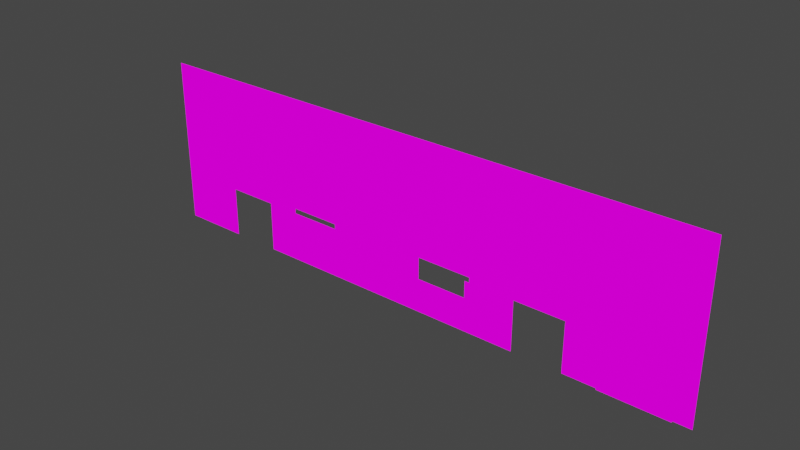 # Source: OfficeLoungTopWall_1.blend  (saved by Blender 2.82.7; exported with 4.5.12 LTS)
import bpy
from mathutils import Matrix  # noqa: F401  (used for matrix-valued properties, if any)

bpy.ops.wm.read_factory_settings(use_empty=True)
scene = bpy.context.scene
scene.name = 'Scene'

# ---- collections
col_collection = bpy.data.collections.new('Collection'); scene.collection.children.link(col_collection)

# ---- images (referenced by path relative to the original .blend; pixels are not part of the script)
import os
ASSET_DIR = os.environ.get("B2B_ASSET_DIR", "")  # directory of the original .blend (textures are referenced by path, not embedded)
HERE = os.path.dirname(os.path.abspath(__file__))  # packed textures are extracted next to this script under _unpacked/

def load_image(name, relpath, width, height, colorspace="sRGB"):
    """Load a texture the original file referenced (path relative to the .blend, or extracted next to this script)."""
    p = next((c for c in (os.path.join(HERE, relpath), os.path.join(ASSET_DIR, relpath)) if relpath and os.path.exists(c)), "")
    if p:
        img = bpy.data.images.load(p, check_existing=True)
        img.name = name
    else:  # same state as the original file: an image datablock whose file is absent (Cycles renders it pink)
        img = bpy.data.images.new(name, width, height)
        img.source = "FILE"
        img.filepath = "//" + (relpath or name)
    img.colorspace_settings.name = colorspace
    return img
img_texforalltransparentwalls_png = load_image('TexForAllTransparentWalls.png', 'TexForAllTransparentWalls.png', 1024, 1024, 'sRGB')

# ---- materials (node trees are filled in below, after node groups)
mat_texforalltransparentwalls = bpy.data.materials.new('TexForAllTransparentWalls')
mat_texforalltransparentwalls.use_transparent_shadow = False

# ---- material node trees
mat_texforalltransparentwalls.use_nodes = True; mat_texforalltransparentwalls.node_tree.nodes.clear()
_N = mat_texforalltransparentwalls.node_tree.nodes; _L = mat_texforalltransparentwalls.node_tree.links
n0 = _N.new('ShaderNodeOutputMaterial'); n0.name = 'Material Output'; n0.location = (400, 0)
n1 = _N.new('ShaderNodeLightPath'); n1.name = 'Light Path'; n1.location = (0, 250)
n2 = _N.new('ShaderNodeBsdfTransparent'); n2.name = 'Transparent BSDF'; n2.location = (-200, -100)
n3 = _N.new('ShaderNodeEmission'); n3.name = 'Emission'; n3.location = (-200, -200)
n4 = _N.new('ShaderNodeMixShader'); n4.name = 'Mix Shader'; n4.location = (200, 0)
n5 = _N.new('ShaderNodeMixShader'); n5.name = 'Mix Shader.001'; n5.location = (0, -100)
n6 = _N.new('ShaderNodeTexImage'); n6.name = 'Image Texture'; n6.location = (-500, 100)
n6.image = img_texforalltransparentwalls_png
n6.interpolation = 'Closest'
_L.new(n6.outputs[0], n3.inputs[0])
_L.new(n6.outputs[1], n5.inputs[0])
_L.new(n2.outputs[0], n5.inputs[1])
_L.new(n2.outputs[0], n4.inputs[1])
_L.new(n3.outputs[0], n5.inputs[2])
_L.new(n5.outputs[0], n4.inputs[2])
_L.new(n1.outputs[0], n4.inputs[0])
_L.new(n4.outputs[0], n0.inputs[0])
n0.is_active_output = True

# ---- world
world_world = bpy.data.worlds.new('World'); scene.world = world_world
world_world.use_nodes = True; world_world.node_tree.nodes.clear()
_N = world_world.node_tree.nodes; _L = world_world.node_tree.links
n0 = _N.new('ShaderNodeOutputWorld'); n0.name = 'World Output'; n0.location = (300, 300)
n1 = _N.new('ShaderNodeBackground'); n1.name = 'Background'; n1.location = (10, 300)
n1.inputs[0].default_value = (0.05088, 0.05088, 0.05088, 1.0)
_L.new(n1.outputs[0], n0.inputs[0])
n0.is_active_output = True
world_world.color = (0.05088, 0.05088, 0.05088)
world_world.use_sun_shadow = False
world_world.sun_shadow_jitter_overblur = 0.0

# ---- meshes
me_cube = bpy.data.meshes.new('Cube')
me_cube.from_pydata([(14.48, 3.054, -0.4892), (26.48, 3.054, 0.01082), (14.48, 3.054, 2.511), (14.98, 2.554, 0.01082), (14.98, 3.054, 1.011), (14.98, 3.054, -0.4892), (10.48, 3.054, 2.511), (11.48, 3.054, -0.4892), (13.48, 3.054, -0.4892), (18.48, 3.054, -0.4892), (23.48, 3.054, 1.511), (19.98, 3.054, -0.4892), (17.98, 3.054, -0.4892), (18.98, 3.054, -0.4892), (17.48, 3.054, 1.011), (24.98, 3.054, -0.4892), (21.98, 3.054, -0.4892), (17.98, 3.054, 1.011), (21.48, 3.054, -0.4892), (21.98, 3.054, 0.5108), (21.98, 3.054, 0.01082), (21.48, 3.054, 1.011), (20.48, 3.054, -0.4892), (21.48, 3.054, 0.01082), (21.48, 3.054, 0.5108), (20.98, 3.054, -0.4892), (21.48, 3.054, 1.511), (19.98, 3.054, 0.01082), (19.48, 3.054, -0.4892), (17.98, 3.054, 0.5108), (18.98, 3.054, 0.01082), (26.48, 3.054, 2.511), (18.98, 3.054, 0.5108), (18.98, 3.054, 1.011), (18.98, 3.054, 1.511), (26.48, 3.054, 2.011), (20.98, 3.054, 1.011), (20.48, 3.054, 1.011), (20.98, 3.054, 0.5108), (20.48, 3.054, 0.5108), (25.98, 3.054, -0.4892), (25.48, 3.054, 1.511), (26.98, 3.054, 0.01082), (26.48, 3.054, 0.5108), (24.48, 3.054, -0.4892), (25.48, 3.054, -0.4892), (23.48, 3.054, 0.01082), (15.98, 3.054, 2.011), (24.48, 3.054, 0.01082), (24.48, 3.054, 0.5108), (25.98, 3.054, 2.011), (24.98, 3.054, 2.011), (16.48, 3.054, 1.011), (23.98, 3.054, 1.511), (23.48, 3.054, -0.4892), (24.48, 3.054, 1.011), (23.98, 3.054, -0.4892), (23.98, 3.054, 0.01082), (23.98, 3.054, 0.5108), (23.98, 3.054, 1.011), (24.48, 3.0, 0.01082), (19.98, 3.054, 0.5108), (19.48, 3.054, 0.5108), (19.98, 3.054, 0.01082), (20.98, 3.054, 0.01082), (18.98, 3.054, 0.5108), (18.98, 3.054, 0.01082), (19.48, 3.054, 0.01082), (24.48, 3.0, -0.4892), (23.98, 3.054, 2.011), (20.48, 3.054, 2.011), (19.98, 3.054, 2.511), (25.98, 3.054, 3.511), (20.48, 3.054, 1.511), (21.48, 3.054, 2.011), (19.48, 3.054, 2.511), (21.98, 3.054, 2.511), (22.98, 3.054, 2.011), (20.98, 3.054, 3.511), (18.98, 3.054, 2.511), (19.48, 3.054, 1.511), (20.98, 3.054, 2.011), (18.48, 3.054, 2.011), (19.98, 3.054, 1.511), (17.98, 3.054, 3.511), (18.98, 3.054, 3.011), (19.98, 3.054, 2.011), (17.98, 3.054, 1.511), (19.48, 3.054, 2.011), (23.48, 3.054, 3.511), (18.48, 3.054, 1.511), (19.48, 3.054, 3.511), (18.98, 3.054, 2.011), (17.48, 3.054, 1.511), (17.48, 3.054, 2.011), (17.98, 3.054, 2.011), (17.98, 3.054, 2.511), (20.48, 3.054, 3.011), (18.48, 3.054, 2.511), (17.98, 3.054, 3.011), (18.48, 3.054, 3.511), (17.48, 3.054, 3.511), (19.98, 3.054, 3.511), (19.48, 3.054, 3.011), (18.48, 3.054, 3.011), (20.48, 3.054, 2.511), (18.98, 3.054, 3.511), (21.48, 3.054, 3.011), (19.98, 3.054, 3.011), (20.98, 3.054, 2.511), (21.48, 3.054, 2.511), (21.98, 3.054, 3.511), (20.98, 3.054, 3.011), (20.48, 3.054, 3.511), (21.98, 3.054, 3.011), (23.98, 3.054, 2.511), (21.48, 3.054, 3.511), (21.98, 3.054, 2.011), (22.48, 3.054, 2.011), (22.98, 3.054, 3.511), (23.48, 3.054, 2.511), (23.48, 3.054, 2.011), (24.48, 3.054, 2.011), (22.48, 3.054, 3.011), (24.48, 3.054, 3.011), (24.48, 3.054, 1.511), (25.48, 3.054, 2.511), (25.48, 3.054, 2.011), (24.98, 3.054, 3.511), (25.98, 3.054, 1.511), (24.98, 3.054, 1.511), (26.48, 3.054, 1.511), (24.48, 3.054, 2.511), (25.98, 3.054, 2.511), (25.98, 3.054, 3.011), (24.48, 3.054, 3.511), (24.98, 3.054, 2.511), (26.48, 3.054, 3.511), (25.48, 3.054, 3.511), (24.98, 3.054, 3.011), (22.48, 3.054, 3.511), (25.48, 3.054, 3.011), (22.98, 3.054, 2.511), (22.48, 3.054, 2.511), (23.48, 3.054, 3.011), (23.98, 3.054, 3.011), (23.98, 3.054, 3.511), (22.98, 3.054, 3.011), (17.48, 3.054, 0.5108), (17.48, 3.054, -0.4892), (17.98, 3.054, 0.01082), (15.48, 3.054, -0.4892), (18.48, 3.054, 0.01082), (18.48, 3.054, 0.5108), (18.48, 3.054, 1.011), (23.48, 3.054, 0.5108), (21.48, 3.054, 0.7608), (23.98, 3.054, 0.7608), (20.98, 3.054, 0.7608), (17.48, 3.054, 0.7608), (18.98, 3.054, 0.7608), (26.48, 3.054, 0.7608), (15.98, 3.054, 1.511), (14.98, 3.054, 2.011), (24.48, 3.054, 0.7608), (23.48, 3.054, 0.7608), (18.48, 3.054, 0.7608), (17.98, 3.054, 0.7608), (21.98, 3.054, 0.7608), (16.98, 3.054, -0.4892), (15.48, 3.054, 2.011), (14.48, 3.054, 2.011), (17.48, 3.054, 0.01082), (16.98, 3.054, 0.5108), (16.98, 3.054, 0.01082), (15.48, 3.054, 1.011), (16.98, 3.054, 1.011), (17.48, 3.054, 2.511), (16.48, 3.054, 3.511), (15.48, 3.054, 3.511), (13.98, 3.054, -0.4892), (17.48, 3.054, 3.011), (15.98, 3.054, 2.511), (15.48, 3.054, 3.011), (13.98, 3.054, 0.01082), (13.48, 3.054, 0.01082), (14.48, 3.054, 0.01082), (13.48, 3.054, 0.5108), (13.98, 3.054, 0.5108), (11.98, 3.054, 1.011), (13.48, 3.054, 1.011), (13.98, 3.054, 1.011), (14.48, 3.054, 1.011), (14.98, 3.054, 0.01082), (16.48, 3.054, -0.4892), (15.98, 3.054, -0.4892), (14.48, 2.554, 0.5108), (16.98, 3.054, 1.511), (13.98, 3.054, 1.511), (11.48, 3.054, 3.011), (13.98, 3.054, 2.511), (13.98, 3.054, 2.011), (10.98, 3.054, 4.511), (13.48, 3.054, 3.011), (13.98, 3.054, 3.011), (14.48, 3.054, 3.011), (15.98, 3.054, 3.011), (12.98, 3.054, 4.011), (13.48, 3.054, 3.511), (14.98, 3.054, 3.011), (12.98, 3.054, 3.511), (16.48, 3.054, 3.011), (12.48, 3.054, 4.011), (15.48, 3.054, 2.511), (16.48, 2.554, 1.011), (15.98, 3.054, 0.01082), (14.48, 3.054, 0.5108), (16.48, 2.554, 0.5108), (15.48, 2.554, 0.01082), (15.98, 2.554, 0.01082), (16.48, 2.554, 0.01082), (14.98, 3.054, 0.5108), (14.48, 2.554, 0.01082), (14.48, 2.554, 1.011), (16.48, 3.054, 0.01082), (11.98, 3.054, -0.4892), (11.48, 3.054, 0.01082), (10.98, 3.054, 2.011), (11.98, 3.054, 0.01082), (10.98, 3.054, 0.01082), (11.48, 3.054, 0.5108), (12.98, 3.054, 2.011), (9.982, 3.054, 2.011), (11.48, 3.054, 1.011), (12.48, 3.054, 2.011), (11.98, 3.054, 3.011), (11.98, 3.054, 2.011), (11.98, 3.054, 0.5108), (13.48, 3.054, 2.011), (13.48, 3.054, 2.511), (10.98, 3.054, 3.011), (11.48, 3.054, 2.011), (11.98, 3.054, 2.511), (12.48, 3.054, 2.511), (12.98, 3.054, 3.011), (12.98, 3.054, 2.511), (9.982, 3.054, 4.011), (10.48, 3.054, -0.4892), (11.48, 3.054, 1.511), (12.48, 3.054, 1.511), (12.98, 3.054, 1.511), (10.98, 3.054, -0.4892), (12.48, 3.054, 3.011), (11.48, 3.054, 4.511), (25.98, 3.054, 4.511), (9.982, 3.054, 4.511), (11.48, 3.054, 3.511), (10.98, 3.054, 0.5108), (10.98, 3.054, 1.011), (10.98, 3.054, 1.511), (10.98, 3.054, 2.511), (15.48, 3.054, 0.01082), (15.48, 3.054, 0.5108), (15.98, 3.054, 0.5108), (16.48, 3.054, 0.5108), (15.98, 3.054, 1.011), (11.48, 3.054, 2.511), (9.982, 3.054, 0.01082), (10.48, 3.054, 0.5108), (9.982, 3.054, 1.511), (9.982, 3.054, 3.011), (10.48, 3.054, 3.011), (16.98, 3.054, 3.511), (16.98, 3.054, 3.011), (14.98, 3.054, 2.511), (16.98, 3.054, 2.511), (16.48, 3.054, 2.011), (16.48, 3.054, 2.511), (16.98, 3.054, 2.011), (16.48, 2.554, 1.511), (24.98, 3.0, 0.7608), (24.98, 3.0, 0.5108), (24.98, 3.0, 0.01082), (25.48, 3.0, 0.5108), (25.48, 3.0, -0.4892), (24.98, 3.0, -0.4892), (25.98, 3.0, 1.511), (26.48, 3.0, 1.511), (26.48, 3.0, 0.01082), (25.98, 3.0, 0.01082), (25.48, 3.0, 0.01082), (25.98, 3.0, -0.4892), (26.48, 3.0, -0.4892), (25.98, 3.0, 0.5108), (26.48, 3.0, 1.011), (24.98, 3.0, 1.511), (25.48, 3.0, 1.511), (26.48, 3.0, 0.5108), (26.48, 3.0, 0.7608), (24.48, 3.0, 1.511), (25.98, 3.0, 1.011), (24.98, 3.0, 1.011), (25.48, 3.0, 1.011), (24.48, 3.0, 0.5108), (25.48, 3.0, 0.7608), (25.98, 3.0, 0.7608), (24.48, 3.0, 1.011), (24.48, 3.0, 0.7608), (24.98, 3.239, 1.511), (24.48, 3.239, 1.511), (26.48, 3.239, 1.511), (25.98, 3.239, 1.511), (23.98, 3.239, 2.011), (23.98, 3.239, 1.511), (25.48, 3.239, 1.511), (25.98, 3.239, 2.011), (25.48, 3.239, 2.011), (24.48, 3.239, 2.011), (24.98, 3.239, 2.011), (26.48, 3.239, 2.011), (19.48, 2.554, 0.01082), (20.98, 2.554, 1.011), (19.98, 2.554, 0.01082), (18.98, 2.554, 0.01082), (20.48, 2.554, 0.01082), (19.48, 3.054, 0.01082), (20.48, 3.054, 0.01082), (20.98, 2.554, 0.5108), (20.98, 3.054, 0.5108), (20.98, 3.054, 0.01083), (20.98, 2.554, 0.01082), (20.98, 3.054, 1.011), (20.98, 3.054, 1.511), (18.98, 2.554, 0.5108), (18.98, 2.554, 1.011), (19.48, 2.554, 1.511), (18.98, 2.554, 1.511), (19.98, 2.554, 1.511), (20.48, 2.554, 1.511), (16.48, 3.054, 1.511), (20.98, 2.554, 1.511), (14.98, 3.054, 1.511), (15.48, 3.054, 1.511), (15.98, 2.554, 1.511), (15.48, 2.554, 1.511), (14.48, 3.054, 1.511), (14.98, 2.554, 1.511), (14.48, 2.554, 1.511), (12.98, 3.054, 1.011), (13.48, 3.054, 1.511), (12.48, 3.054, 1.011), (11.98, 3.054, 1.511), (23.48, 3.054, 1.011), (21.98, 3.054, 1.011), (22.98, 3.054, 1.511), (22.98, 3.054, 1.011), (9.982, 3.054, -0.4892), (10.48, 3.054, 0.01082), (22.48, 3.054, 1.011), (21.98, 3.054, 1.511), (22.48, 3.054, 1.511), (9.982, 3.054, 2.511), (9.982, 3.054, 0.5108), (9.982, 3.054, 1.011), (21.98, 3.054, 4.511), (10.48, 3.054, 1.011), (10.48, 3.054, 1.511), (10.48, 3.054, 2.011), (26.48, 3.054, -0.4892), (26.98, 3.054, -0.4892), (10.48, 3.054, 3.511), (26.48, 3.054, 1.011), (26.98, 3.054, 0.5108), (26.98, 3.054, 1.011), (26.98, 3.054, 2.011), (26.98, 3.054, 1.511), (26.98, 3.054, 2.511), (26.48, 3.054, 3.011), (26.98, 3.054, 3.011), (23.98, 3.054, 4.011), (24.48, 3.054, 3.511), (25.98, 3.054, 3.511), (26.48, 3.054, 4.511), (25.98, 3.054, 4.011), (23.98, 3.054, 3.511), (25.48, 3.054, 3.511), (26.48, 3.054, 3.511), (26.98, 3.054, 3.511), (26.48, 3.054, 4.011), (24.48, 3.054, 4.011), (24.98, 3.054, 3.511), (26.98, 3.054, 4.011), (22.48, 3.054, 3.511), (21.98, 3.054, 3.511), (23.48, 3.054, 3.511), (22.48, 3.054, 4.511), (23.48, 3.054, 4.011), (20.48, 3.054, 3.511), (22.98, 3.054, 3.511), (21.48, 3.054, 4.511), (21.48, 3.054, 4.011), (20.98, 3.054, 4.511), (19.98, 3.054, 3.511), (20.98, 3.054, 4.011), (21.48, 3.054, 3.511), (20.48, 3.054, 4.511), (20.98, 3.054, 3.511), (14.98, 3.054, 4.511), (18.48, 3.054, 3.511), (17.98, 3.054, 3.511), (19.48, 3.054, 3.511), (19.48, 3.054, 4.011), (19.98, 3.054, 4.011), (14.98, 3.054, 4.011), (18.98, 3.054, 3.511), (14.98, 3.054, 3.511), (18.98, 3.054, 4.011), (17.48, 3.054, 3.511), (13.48, 3.054, 4.511), (13.98, 3.054, 3.511), (16.48, 3.054, 4.011), (15.98, 3.054, 3.511), (16.98, 3.054, 4.011), (15.98, 3.054, 4.011), (15.48, 3.054, 4.011), (11.48, 3.054, 4.011), (14.48, 3.054, 3.511), (13.48, 3.054, 4.011), (13.98, 3.054, 4.011), (9.982, 3.054, 3.511), (12.48, 3.054, 3.511), (11.98, 3.054, 3.511), (10.98, 3.054, 3.511), (22.48, 3.054, 4.011), (10.48, 3.054, 4.011), (22.98, 3.054, 4.011), (25.48, 3.054, 4.511), (25.48, 3.054, 4.011), (24.98, 3.054, 4.011), (24.98, 3.054, 4.511), (24.48, 3.054, 4.511), (23.98, 3.054, 4.511), (23.48, 3.054, 4.511), (26.98, 3.054, 4.511), (22.98, 3.054, 4.511), (21.98, 3.054, 4.011), (17.48, 3.054, 4.011), (17.98, 3.054, 4.011), (20.48, 3.054, 4.011), (18.48, 3.054, 4.011), (19.98, 3.054, 4.511), (19.48, 3.054, 4.511), (18.98, 3.054, 4.511), (18.48, 3.054, 4.511), (17.98, 3.054, 4.511), (17.48, 3.054, 4.511), (16.98, 3.054, 4.511), (16.48, 3.054, 4.511), (15.98, 3.054, 4.511), (15.48, 3.054, 4.511), (14.48, 3.054, 4.011), (14.48, 3.054, 4.511), (13.98, 3.054, 4.511), (11.98, 3.054, 4.011), (12.98, 3.054, 4.511), (12.48, 3.054, 4.511), (11.98, 3.054, 4.511), (10.98, 3.054, 4.011), (10.48, 3.054, 4.511)], [], [(16, 18, 23, 20), (20, 23, 24, 19), (168, 156, 21, 353), (353, 21, 26, 359), (18, 25, 329, 23), (23, 329, 328, 24), (156, 158, 331, 21), (21, 331, 332, 26), (25, 22, 326, 329), (22, 11, 27, 326), (11, 28, 325, 27), (28, 13, 30, 325), (13, 9, 152, 30), (30, 152, 153, 32), (160, 166, 154, 33), (33, 154, 90, 34), (127, 50, 315, 316), (129, 41, 314, 311), (371, 161, 298, 294), (15, 44, 68, 285), (40, 45, 284, 291), (55, 125, 299, 306), (161, 43, 297, 298), (44, 56, 57, 48), (44, 48, 60, 68), (368, 40, 291, 292), (43, 1, 288, 297), (48, 57, 58, 49), (48, 49, 303, 60), (130, 41, 296, 295), (125, 130, 295, 299), (164, 157, 59, 55), (129, 131, 287, 286), (41, 129, 286, 296), (49, 164, 307, 303), (55, 59, 53, 125), (56, 54, 46, 57), (57, 46, 155, 58), (157, 165, 352, 59), (59, 352, 10, 53), (38, 39, 37, 36), (64, 326, 39, 38), (326, 63, 61, 39), (63, 67, 62, 61), (67, 66, 65, 62), (359, 26, 74, 117), (26, 332, 81, 74), (117, 74, 110, 76), (74, 81, 109, 110), (332, 73, 70, 81), (73, 83, 86, 70), (81, 70, 105, 109), (70, 86, 71, 105), (83, 80, 88, 86), (80, 34, 92, 88), (86, 88, 75, 71), (88, 92, 79, 75), (34, 90, 82, 92), (90, 87, 95, 82), (92, 82, 98, 79), (82, 95, 96, 98), (87, 93, 94, 95), (95, 94, 177, 96), (98, 96, 99, 104), (96, 177, 181, 99), (104, 99, 84, 100), (99, 181, 101, 84), (75, 79, 85, 103), (79, 98, 104, 85), (103, 85, 106, 91), (85, 104, 100, 106), (105, 71, 108, 97), (71, 75, 103, 108), (97, 108, 102, 113), (108, 103, 91, 102), (110, 109, 112, 107), (109, 105, 97, 112), (107, 112, 78, 116), (112, 97, 113, 78), (143, 76, 114, 123), (76, 110, 107, 114), (123, 114, 111, 140), (114, 107, 116, 111), (354, 360, 118, 77), (360, 359, 117, 118), (77, 118, 143, 142), (118, 117, 76, 143), (53, 10, 121, 69), (10, 354, 77, 121), (69, 121, 120, 115), (121, 77, 142, 120), (51, 122, 132, 136), (122, 69, 115, 132), (50, 127, 126, 133), (127, 51, 136, 126), (35, 50, 133, 31), (31, 133, 134, 377), (133, 126, 141, 134), (377, 134, 72, 137), (134, 141, 138, 72), (126, 136, 139, 141), (136, 132, 124, 139), (141, 139, 128, 138), (139, 124, 135, 128), (132, 115, 145, 124), (115, 120, 144, 145), (124, 145, 146, 135), (145, 144, 89, 146), (120, 142, 147, 144), (142, 143, 123, 147), (144, 147, 119, 89), (147, 123, 140, 119), (9, 12, 150, 152), (12, 149, 172, 150), (152, 150, 29, 153), (150, 172, 148, 29), (166, 167, 17, 154), (167, 159, 14, 17), (154, 17, 87, 90), (17, 14, 93, 87), (29, 148, 159, 167), (153, 29, 167, 166), (58, 155, 165, 157), (49, 58, 157, 164), (131, 371, 294, 287), (164, 55, 306, 307), (1, 368, 292, 288), (45, 15, 285, 284), (32, 153, 166, 160), (24, 328, 158, 156), (19, 24, 156, 168), (149, 169, 174, 172), (169, 194, 224, 174), (172, 174, 173, 148), (174, 224, 264, 173), (148, 173, 176, 14), (173, 264, 52, 176), (0, 180, 184, 186), (180, 8, 185, 184), (186, 184, 188, 216), (184, 185, 187, 188), (216, 188, 191, 192), (188, 187, 190, 191), (151, 5, 193, 261), (5, 0, 186, 193), (194, 195, 215, 224), (195, 151, 261, 215), (14, 176, 197, 93), (176, 52, 339, 197), (93, 197, 278, 94), (197, 339, 276, 278), (192, 191, 198, 345), (191, 190, 349, 198), (345, 198, 201, 171), (198, 349, 238, 201), (171, 201, 200, 2), (201, 238, 239, 200), (2, 200, 204, 205), (200, 239, 203, 204), (205, 204, 419, 426), (204, 203, 208, 419), (213, 274, 209, 183), (274, 2, 205, 209), (183, 209, 415, 179), (209, 205, 426, 415), (277, 182, 206, 211), (182, 213, 183, 206), (211, 206, 421, 178), (206, 183, 179, 421), (224, 215, 219, 220), (215, 261, 218, 219), (261, 193, 3, 218), (193, 186, 222, 3), (224, 220, 217, 264), (264, 217, 214, 52), (222, 186, 216, 196), (196, 216, 192, 223), (215, 261, 262, 263), (224, 215, 263, 264), (225, 7, 226, 228), (7, 251, 229, 226), (228, 226, 230, 237), (226, 229, 257, 230), (237, 230, 233, 189), (230, 257, 258, 233), (189, 233, 248, 351), (233, 258, 259, 248), (238, 231, 245, 239), (231, 234, 243, 245), (234, 236, 242, 243), (239, 245, 244, 203), (245, 243, 252, 244), (243, 242, 235, 252), (236, 241, 266, 242), (242, 266, 199, 235), (349, 250, 231, 238), (250, 249, 234, 231), (249, 351, 236, 234), (351, 248, 241, 236), (248, 259, 227, 241), (203, 244, 210, 208), (244, 252, 430, 210), (252, 235, 431, 430), (235, 199, 256, 431), (199, 240, 432, 256), (251, 247, 357, 229), (229, 357, 268, 257), (257, 268, 365, 258), (258, 365, 366, 259), (259, 366, 367, 227), (227, 367, 6, 260), (260, 6, 271, 240), (240, 271, 370, 432), (261, 193, 221, 262), (193, 186, 216, 221), (221, 216, 192, 4), (262, 221, 4, 175), (263, 262, 175, 265), (264, 263, 265, 52), (241, 227, 260, 266), (266, 260, 240, 199), (94, 278, 275, 177), (278, 276, 277, 275), (177, 275, 273, 181), (275, 277, 211, 273), (181, 273, 272, 101), (273, 211, 178, 272), (345, 347, 223, 192), (279, 339, 52, 214), (182, 277, 276, 47), (292, 291, 289, 288), (288, 289, 293, 297), (298, 305, 300, 294), (294, 300, 286, 287), (291, 284, 290, 289), (284, 285, 282, 290), (285, 68, 60, 282), (289, 290, 283, 293), (290, 282, 281, 283), (282, 60, 303, 281), (305, 304, 302, 300), (304, 280, 301, 302), (280, 307, 306, 301), (300, 302, 296, 286), (302, 301, 295, 296), (301, 306, 299, 295), (281, 303, 307, 280), (283, 281, 280, 304), (293, 283, 304, 305), (297, 293, 305, 298), (50, 35, 319, 315), (130, 125, 309, 308), (51, 127, 316, 318), (213, 182, 47, 170), (2, 274, 163, 171), (274, 213, 170, 163), (170, 47, 162, 342), (163, 170, 342, 341), (171, 163, 341, 345), (47, 276, 339, 162), (309, 313, 312, 317), (308, 309, 317, 318), (311, 314, 316, 315), (314, 308, 318, 316), (310, 311, 315, 319), (35, 131, 310, 319), (41, 130, 308, 314), (69, 122, 317, 312), (131, 129, 311, 310), (125, 53, 313, 309), (122, 51, 318, 317), (53, 69, 312, 313), (322, 324, 326, 27), (320, 322, 27, 325), (323, 320, 325, 30), (324, 330, 329, 326), (327, 328, 329, 330), (321, 331, 328, 327), (340, 332, 331, 321), (32, 333, 323, 30), (33, 334, 333, 32), (34, 336, 334, 33), (34, 80, 335, 336), (80, 83, 337, 335), (83, 73, 338, 337), (73, 332, 340, 338), (162, 339, 279, 343), (342, 162, 343, 344), (341, 342, 344, 346), (345, 341, 346, 347), (190, 348, 250, 349), (348, 350, 249, 250), (350, 189, 351, 249), (352, 355, 354, 10), (355, 358, 360, 354), (358, 353, 359, 360), (247, 356, 267, 357), (357, 267, 362, 268), (268, 362, 363, 365), (365, 363, 269, 366), (366, 269, 232, 367), (367, 232, 361, 6), (6, 361, 270, 271), (271, 270, 429, 370), (369, 368, 1, 42), (42, 1, 43, 372), (372, 43, 371, 373), (373, 371, 131, 375), (375, 131, 35, 374), (374, 35, 31, 376), (376, 31, 377, 378), (378, 377, 137, 387), (386, 381, 383, 388), (381, 385, 437, 383), (385, 390, 438, 437), (387, 386, 388, 391), (390, 380, 389, 438), (380, 384, 379, 389), (384, 394, 396, 379), (394, 398, 435, 396), (398, 392, 433, 435), (392, 393, 445, 433), (393, 404, 400, 445), (404, 406, 403, 400), (406, 397, 448, 403), (397, 402, 412, 448), (402, 410, 411, 412), (410, 414, 416, 411), (414, 408, 449, 416), (408, 409, 447, 449), (409, 417, 446, 447), (417, 272, 422, 446), (272, 178, 420, 422), (178, 421, 423, 420), (421, 179, 424, 423), (179, 415, 413, 424), (415, 426, 460, 413), (426, 419, 428, 460), (419, 208, 427, 428), (208, 210, 207, 427), (210, 430, 212, 207), (430, 431, 463, 212), (431, 256, 425, 463), (256, 432, 467, 425), (432, 370, 434, 467), (370, 429, 246, 434), (388, 383, 254, 382), (383, 437, 436, 254), (437, 438, 439, 436), (438, 389, 440, 439), (389, 379, 441, 440), (379, 396, 442, 441), (396, 435, 444, 442), (391, 388, 382, 443), (435, 433, 395, 444), (433, 445, 364, 395), (445, 400, 399, 364), (400, 403, 401, 399), (403, 448, 405, 401), (448, 412, 450, 405), (412, 411, 451, 450), (411, 416, 452, 451), (416, 449, 453, 452), (449, 447, 454, 453), (447, 446, 455, 454), (446, 422, 456, 455), (422, 420, 457, 456), (420, 423, 458, 457), (423, 424, 459, 458), (424, 413, 407, 459), (413, 460, 461, 407), (460, 428, 462, 461), (428, 427, 418, 462), (427, 207, 464, 418), (207, 212, 465, 464), (212, 463, 466, 465), (463, 425, 253, 466), (425, 467, 202, 253), (467, 434, 468, 202), (434, 246, 255, 468)])
_uv = me_cube.uv_layers.new(name='UVMap')
_uv.uv.foreach_set('vector', [0.7999, 0.3637, 0.7667, 0.3637, 0.7667, 0.409, 0.7999, 0.409, 0.7999, 0.4092, 0.7667, 0.4092, 0.7667, 0.4545, 0.7999, 0.4545, 0.8, 0.6364, 0.7667, 0.6364, 0.7667, 0.6817, 0.8, 0.6817, 0.7999, 0.4546, 0.7667, 0.4546, 0.7667, 0.4999, 0.7999, 0.4999, 0.7666, 0.3637, 0.7334, 0.3637, 0.7334, 0.409, 0.7666, 0.409, 0.7666, 0.4092, 0.7334, 0.4092, 0.7334, 0.4545, 0.7666, 0.4545, 0.7667, 0.4773, 0.7334, 0.4773, 0.7334, 0.4999, 0.7666, 0.4999, 0.7666, 0.8183, 0.7334, 0.8183, 0.7334, 0.8636, 0.7666, 0.8636, 0.3001, 0.09098, 0.3333, 0.09098, 0.3333, 0.1363, 0.3001, 0.1363, 0.6667, 0.4546, 0.6999, 0.4546, 0.6999, 0.4999, 0.6667, 0.4999, 0.3001, 0.09098, 0.3333, 0.09098, 0.3333, 0.1363, 0.3001, 0.1363, 0.3001, 0.09098, 0.3333, 0.09098, 0.3333, 0.1363, 0.3001, 0.1363, 0.8333, 0.5455, 0.8001, 0.5455, 0.8001, 0.5908, 0.8333, 0.5908, 0.8333, 0.591, 0.8001, 0.591, 0.8001, 0.6363, 0.8333, 0.6363, 0.3001, 0.2045, 0.3333, 0.2045, 0.3333, 0.2272, 0.3001, 0.2272, 0.3001, 0.2273, 0.3333, 0.2273, 0.3333, 0.2727, 0.3001, 0.2727, 0.4, 0.7728, 0.3667, 0.7728, 0.3667, 0.8182, 0.4, 0.8182, 0.3667, 0.8636, 0.4, 0.8636, 0.4, 0.8183, 0.3667, 0.8183, 0.3333, 0.409, 0.3333, 0.3864, 0.3333, 0.3864, 0.3333, 0.409, 0.8333, 0.09098, 0.8333, 0.1363, 0.8333, 0.1363, 0.8333, 0.09098, 0.8333, 7.094e-05, 0.8333, 0.04538, 0.8333, 0.04538, 0.8333, 7.094e-05, 0.7334, 0.5001, 0.7334, 0.5454, 0.7334, 0.5454, 0.7334, 0.5001, 0.3333, 0.3864, 0.3333, 0.3637, 0.3333, 0.3637, 0.3333, 0.3864, 0.7334, 0.3637, 0.7666, 0.3637, 0.7666, 0.409, 0.7334, 0.409, 0.7334, 0.3637, 0.7334, 0.409, 0.7334, 0.409, 0.7334, 0.3637, 0.8334, 0.04553, 0.8666, 0.04553, 0.8666, 0.04553, 0.8334, 0.04553, 0.3333, 0.3636, 0.3333, 0.3183, 0.3333, 0.3183, 0.3333, 0.3636, 0.7334, 0.4092, 0.7666, 0.4092, 0.7666, 0.4545, 0.7334, 0.4545, 0.7334, 0.4092, 0.7334, 0.4545, 0.7334, 0.4545, 0.7334, 0.4092, 0.0, 0.0, 0.0, 0.0, 0.0, 0.0, 0.0, 0.0, 0.0, 0.0, 0.0, 0.0, 0.0, 0.0, 0.0, 0.0, 0.7334, 0.4773, 0.7667, 0.4773, 0.7666, 0.4999, 0.7334, 0.4999, 0.0, 0.0, 0.0, 0.0, 0.0, 0.0, 0.0, 0.0, 0.0, 0.0, 0.0, 0.0, 0.0, 0.0, 0.0, 0.0, 0.7334, 0.4546, 0.7334, 0.4773, 0.7334, 0.4773, 0.7334, 0.4546, 0.7334, 0.5001, 0.7666, 0.5001, 0.7666, 0.5454, 0.7334, 0.5454, 0.7667, 0.3637, 0.7999, 0.3637, 0.7999, 0.409, 0.7667, 0.409, 0.7667, 0.4092, 0.7999, 0.4092, 0.7999, 0.4545, 0.7667, 0.4545, 0.7667, 0.6364, 0.8, 0.6364, 0.8, 0.6817, 0.7667, 0.6817, 0.7667, 0.4546, 0.7999, 0.4546, 0.7999, 0.4999, 0.7667, 0.4999, 0.03328, 0.9546, 5.208e-05, 0.9546, 5.208e-05, 0.9999, 0.03328, 0.9999, 0.03328, 0.9546, 5.208e-05, 0.9546, 5.208e-05, 0.9999, 0.03328, 0.9999, 0.03328, 0.9546, 5.208e-05, 0.9546, 5.208e-05, 0.9999, 0.03328, 0.9999, 0.03328, 0.9546, 5.208e-05, 0.9546, 5.208e-05, 0.9999, 0.03328, 0.9999, 0.03328, 0.9546, 5.208e-05, 0.9546, 5.208e-05, 0.9999, 0.03328, 0.9999, 0.7999, 0.5001, 0.7667, 0.5001, 0.7667, 0.5454, 0.7999, 0.5454, 0.7666, 0.8637, 0.7334, 0.8637, 0.7334, 0.909, 0.7666, 0.909, 0.7001, 0.9092, 0.7333, 0.9092, 0.7333, 0.9545, 0.7001, 0.9545, 0.5334, 0.8181, 0.5666, 0.8181, 0.5666, 0.7728, 0.5334, 0.7728, 0.6667, 0.4546, 0.6999, 0.4546, 0.6999, 0.4999, 0.6667, 0.4999, 0.6667, 0.7273, 0.6999, 0.7273, 0.6999, 0.7727, 0.6667, 0.7727, 0.5999, 0.4546, 0.5667, 0.4546, 0.5667, 0.4999, 0.5999, 0.4999, 0.6999, 0.5001, 0.6999, 0.5454, 0.6667, 0.5454, 0.6667, 0.5001, 0.6667, 0.7273, 0.6999, 0.7273, 0.6999, 0.7727, 0.6667, 0.7727, 0.6667, 0.7273, 0.6999, 0.7273, 0.6999, 0.7727, 0.6667, 0.7727, 0.6999, 0.5001, 0.6999, 0.5454, 0.6667, 0.5454, 0.6667, 0.5001, 0.6999, 0.5001, 0.6999, 0.5454, 0.6667, 0.5454, 0.6667, 0.5001, 0.6666, 0.4546, 0.6334, 0.4546, 0.6334, 0.4999, 0.6666, 0.4999, 0.6666, 0.4546, 0.6334, 0.4546, 0.6334, 0.4999, 0.6666, 0.4999, 0.5667, 0.4546, 0.5999, 0.4546, 0.5999, 0.4999, 0.5667, 0.4999, 0.6999, 0.5001, 0.6667, 0.5001, 0.6667, 0.5454, 0.6999, 0.5454, 0.6666, 0.4546, 0.6334, 0.4546, 0.6334, 0.4999, 0.6666, 0.4999, 0.5999, 0.4546, 0.5667, 0.4546, 0.5667, 0.4999, 0.5999, 0.4999, 0.6999, 0.5001, 0.6667, 0.5001, 0.6667, 0.5454, 0.6999, 0.5454, 0.5001, 0.8183, 0.5333, 0.8183, 0.5333, 0.8636, 0.5001, 0.8636, 0.6667, 0.4999, 0.6999, 0.4999, 0.6999, 0.4546, 0.6667, 0.4546, 0.6667, 0.8637, 0.6999, 0.8637, 0.6999, 0.909, 0.6667, 0.909, 0.6334, 0.8183, 0.6666, 0.8183, 0.6666, 0.8636, 0.6334, 0.8636, 0.6334, 0.8183, 0.6666, 0.8183, 0.6666, 0.8636, 0.6334, 0.8636, 0.6667, 0.8637, 0.6999, 0.8637, 0.6999, 0.909, 0.6667, 0.909, 0.6667, 0.8637, 0.6999, 0.8637, 0.6999, 0.909, 0.6667, 0.909, 0.5001, 0.8636, 0.5333, 0.8636, 0.5333, 0.8183, 0.5001, 0.8183, 0.5334, 0.8636, 0.5666, 0.8636, 0.5666, 0.8183, 0.5334, 0.8183, 0.5001, 0.8637, 0.5333, 0.8637, 0.5333, 0.909, 0.5001, 0.909, 0.5334, 0.8637, 0.5666, 0.8637, 0.5666, 0.909, 0.5334, 0.909, 0.6334, 0.8183, 0.6666, 0.8183, 0.6666, 0.8636, 0.6334, 0.8636, 0.6334, 0.8183, 0.6666, 0.8183, 0.6666, 0.8636, 0.6334, 0.8636, 0.6667, 0.8637, 0.6999, 0.8637, 0.6999, 0.909, 0.6667, 0.909, 0.6667, 0.8637, 0.6999, 0.8637, 0.6999, 0.909, 0.6667, 0.909, 0.6667, 0.9546, 0.6999, 0.9546, 0.6999, 0.9999, 0.6667, 0.9999, 0.7001, 0.9546, 0.7333, 0.9546, 0.7333, 0.9999, 0.7001, 0.9999, 0.6667, 0.8637, 0.6999, 0.8637, 0.6999, 0.909, 0.6667, 0.909, 0.6667, 0.8637, 0.6999, 0.8637, 0.6999, 0.909, 0.6667, 0.909, 0.8334, 0.5001, 0.8666, 0.5001, 0.8666, 0.5454, 0.8334, 0.5454, 0.8333, 0.5001, 0.8001, 0.5001, 0.8001, 0.5454, 0.8333, 0.5454, 0.6334, 0.9092, 0.6666, 0.9092, 0.6666, 0.9545, 0.6334, 0.9545, 0.6667, 0.9092, 0.6999, 0.9092, 0.6999, 0.9545, 0.6667, 0.9545, 0.7667, 0.5001, 0.7999, 0.5001, 0.7999, 0.5454, 0.7667, 0.5454, 0.8001, 0.5001, 0.8333, 0.5001, 0.8333, 0.5454, 0.8001, 0.5454, 0.6001, 0.9092, 0.6333, 0.9092, 0.6333, 0.9545, 0.6001, 0.9545, 0.6334, 0.9092, 0.6666, 0.9092, 0.6666, 0.9545, 0.6334, 0.9545, 0.5001, 0.8181, 0.5333, 0.8181, 0.5333, 0.7728, 0.5001, 0.7728, 0.5334, 0.8181, 0.5666, 0.8181, 0.5666, 0.7728, 0.5334, 0.7728, 0.4334, 0.7273, 0.4667, 0.7273, 0.4667, 0.7727, 0.4334, 0.7727, 0.5334, 0.8181, 0.5666, 0.8181, 0.5666, 0.7728, 0.5334, 0.7728, 0.4001, 0.7273, 0.4333, 0.7273, 0.4333, 0.7727, 0.4001, 0.7727, 0.5999, 0.8183, 0.5667, 0.8183, 0.5667, 0.8636, 0.5999, 0.8636, 0.4333, 0.8183, 0.4001, 0.8183, 0.4001, 0.8636, 0.4333, 0.8636, 0.4667, 0.8637, 0.4334, 0.8637, 0.4334, 0.909, 0.4667, 0.909, 0.7001, 0.6364, 0.7333, 0.6364, 0.7333, 0.6817, 0.7001, 0.6817, 0.6666, 0.8183, 0.6334, 0.8183, 0.6334, 0.8636, 0.6666, 0.8636, 0.6666, 0.8183, 0.6334, 0.8183, 0.6334, 0.8636, 0.6666, 0.8636, 0.6667, 0.8637, 0.6999, 0.8637, 0.6999, 0.909, 0.6667, 0.909, 0.6667, 0.8637, 0.6999, 0.8637, 0.6999, 0.909, 0.6667, 0.909, 0.6334, 0.8183, 0.6666, 0.8183, 0.6666, 0.8636, 0.6334, 0.8636, 0.6001, 0.9546, 0.6333, 0.9546, 0.6333, 0.9999, 0.6001, 0.9999, 0.6667, 0.8637, 0.6999, 0.8637, 0.6999, 0.909, 0.6667, 0.909, 0.6667, 0.8637, 0.6999, 0.8637, 0.6999, 0.909, 0.6667, 0.909, 0.6334, 0.9546, 0.6666, 0.9546, 0.6666, 0.9999, 0.6334, 0.9999, 0.6334, 0.9546, 0.6666, 0.9546, 0.6666, 0.9999, 0.6334, 0.9999, 0.6667, 0.8637, 0.6999, 0.8637, 0.6999, 0.909, 0.6667, 0.909, 0.6667, 0.8637, 0.6999, 0.8637, 0.6999, 0.909, 0.6667, 0.909, 0.7999, 0.5455, 0.7667, 0.5455, 0.7667, 0.5908, 0.7999, 0.5908, 0.7666, 0.5455, 0.7334, 0.5455, 0.7334, 0.5908, 0.7666, 0.5908, 0.7999, 0.591, 0.7667, 0.591, 0.7667, 0.6363, 0.7999, 0.6363, 0.7666, 0.591, 0.7334, 0.591, 0.7334, 0.6363, 0.7666, 0.6363, 0.7999, 0.6591, 0.7667, 0.6591, 0.7667, 0.6817, 0.7999, 0.6817, 0.7667, 0.6591, 0.7334, 0.6591, 0.7334, 0.6817, 0.7666, 0.6817, 0.7999, 0.6819, 0.7667, 0.6819, 0.7667, 0.7272, 0.7999, 0.7272, 0.7666, 0.6819, 0.7334, 0.6819, 0.7334, 0.7272, 0.7666, 0.7272, 0.7666, 0.6364, 0.7334, 0.6364, 0.7334, 0.6591, 0.7667, 0.6591, 0.7999, 0.6364, 0.7667, 0.6364, 0.7667, 0.6591, 0.7999, 0.6591, 0.7667, 0.4546, 0.7999, 0.4546, 0.7999, 0.4773, 0.7667, 0.4773, 0.7334, 0.4546, 0.7666, 0.4546, 0.7667, 0.4773, 0.7334, 0.4773, 0.3333, 0.4545, 0.3333, 0.4092, 0.3333, 0.4092, 0.3333, 0.4545, 0.7334, 0.4773, 0.7334, 0.4999, 0.7334, 0.4999, 0.7334, 0.4773, 0.3333, 0.3181, 0.3333, 0.2728, 0.3333, 0.2728, 0.3333, 0.3181, 0.8333, 0.04553, 0.8333, 0.09084, 0.8333, 0.09084, 0.8333, 0.04553, 0.3001, 0.1819, 0.3333, 0.1819, 0.3333, 0.2045, 0.3001, 0.2045, 0.7666, 0.4546, 0.7334, 0.4546, 0.7334, 0.4773, 0.7667, 0.4773, 0.7999, 0.6478, 0.7667, 0.6478, 0.7667, 0.6704, 0.7999, 0.6704, 0.6667, 0.6817, 0.6999, 0.6817, 0.6999, 0.6364, 0.6667, 0.6364, 0.7001, 0.6817, 0.7333, 0.6817, 0.7333, 0.6364, 0.7001, 0.6364, 0.6667, 0.6363, 0.6999, 0.6363, 0.6999, 0.591, 0.6667, 0.591, 0.7001, 0.6363, 0.7333, 0.6363, 0.7333, 0.591, 0.7001, 0.591, 0.6667, 0.5908, 0.6999, 0.5908, 0.6999, 0.5455, 0.6667, 0.5455, 0.7001, 0.5908, 0.7333, 0.5908, 0.7333, 0.5455, 0.7001, 0.5455, 0.7334, 0.3637, 0.7666, 0.3637, 0.7666, 0.409, 0.7334, 0.409, 0.7667, 0.3637, 0.7999, 0.3637, 0.7999, 0.409, 0.7667, 0.409, 0.7334, 0.4092, 0.7666, 0.4092, 0.7666, 0.4545, 0.7334, 0.4545, 0.7667, 0.4092, 0.7999, 0.4092, 0.7999, 0.4545, 0.7667, 0.4545, 0.7334, 0.4546, 0.7666, 0.4546, 0.7666, 0.4999, 0.7334, 0.4999, 0.7667, 0.6364, 0.7999, 0.6364, 0.7999, 0.6817, 0.7667, 0.6817, 0.9334, 0.9545, 0.9666, 0.9545, 0.9666, 0.9092, 0.9334, 0.9092, 0.9667, 0.9545, 0.9999, 0.9545, 0.9999, 0.9092, 0.9667, 0.9092, 0.9999, 0.9092, 0.9667, 0.9092, 0.9667, 0.9545, 0.9999, 0.9545, 0.9666, 0.9092, 0.9334, 0.9092, 0.9334, 0.9545, 0.9666, 0.9545, 0.9999, 0.9545, 0.9667, 0.9545, 0.9667, 0.9092, 0.9999, 0.9092, 0.9667, 0.9545, 0.9999, 0.9545, 0.9999, 0.9092, 0.9667, 0.9092, 0.6001, 0.909, 0.6333, 0.909, 0.6333, 0.8637, 0.6001, 0.8637, 0.6334, 0.909, 0.6666, 0.909, 0.6666, 0.8637, 0.6334, 0.8637, 0.7334, 0.4546, 0.7666, 0.4546, 0.7666, 0.4999, 0.7334, 0.4999, 0.7667, 0.6364, 0.7999, 0.6364, 0.7999, 0.6817, 0.7667, 0.6817, 0.7334, 0.5001, 0.7666, 0.5001, 0.7666, 0.5454, 0.7334, 0.5454, 0.7667, 0.5001, 0.7999, 0.5001, 0.7999, 0.5454, 0.7667, 0.5454, 0.6001, 0.7728, 0.6333, 0.7728, 0.6333, 0.8181, 0.6001, 0.8181, 0.6001, 0.9092, 0.6333, 0.9092, 0.6333, 0.9545, 0.6001, 0.9545, 0.6001, 0.8183, 0.6333, 0.8183, 0.6333, 0.8636, 0.6001, 0.8636, 0.6001, 0.9546, 0.6333, 0.9546, 0.6333, 0.9999, 0.6001, 0.9999, 0.9334, 0.9092, 0.9666, 0.9092, 0.9666, 0.9545, 0.9334, 0.9545, 0.9334, 0.9092, 0.9666, 0.9092, 0.9666, 0.9545, 0.9334, 0.9545, 0.6999, 0.8183, 0.6667, 0.8183, 0.6667, 0.8636, 0.6999, 0.8636, 0.5666, 0.8183, 0.5334, 0.8183, 0.5334, 0.8636, 0.5666, 0.8636, 0.9334, 0.9092, 0.9666, 0.9092, 0.9666, 0.9545, 0.9334, 0.9545, 0.9334, 0.9092, 0.9666, 0.9092, 0.9666, 0.9545, 0.9334, 0.9545, 0.6999, 0.8183, 0.6667, 0.8183, 0.6667, 0.8636, 0.6999, 0.8636, 0.6666, 0.8183, 0.6334, 0.8183, 0.6334, 0.8636, 0.6666, 0.8636, 0.9334, 0.9092, 0.9666, 0.9092, 0.9666, 0.9545, 0.9334, 0.9545, 0.9334, 0.9092, 0.9666, 0.9092, 0.9666, 0.9545, 0.9334, 0.9545, 0.9666, 0.9092, 0.9334, 0.9092, 0.9334, 0.9545, 0.9666, 0.9545, 0.9666, 0.9092, 0.9334, 0.9092, 0.9334, 0.9545, 0.9666, 0.9545, 0.9666, 0.9092, 0.9334, 0.9092, 0.9334, 0.9545, 0.9666, 0.9545, 0.9666, 0.9092, 0.9334, 0.9092, 0.9334, 0.9545, 0.9666, 0.9545, 0.3666, 0.7273, 0.3334, 0.7273, 0.3334, 0.7727, 0.3666, 0.7727, 0.3666, 0.7273, 0.3334, 0.7273, 0.3334, 0.7727, 0.3666, 0.7727, 0.3666, 0.7273, 0.3334, 0.7273, 0.3334, 0.7727, 0.3666, 0.7727, 0.3666, 0.7273, 0.3334, 0.7273, 0.3334, 0.7727, 0.3666, 0.7727, 5.208e-05, 0.9546, 0.03328, 0.9546, 0.03328, 0.9999, 5.208e-05, 0.9999, 5.208e-05, 0.9546, 0.03328, 0.9546, 0.03328, 0.9999, 5.208e-05, 0.9999, 0.7999, 0.3637, 0.7667, 0.3637, 0.7667, 0.409, 0.7999, 0.409, 0.7666, 0.3637, 0.7334, 0.3637, 0.7334, 0.409, 0.7666, 0.409, 0.7999, 0.4092, 0.7667, 0.4092, 0.7667, 0.4545, 0.7999, 0.4545, 0.7666, 0.4092, 0.7334, 0.4092, 0.7334, 0.4545, 0.7666, 0.4545, 0.7999, 0.6364, 0.7667, 0.6364, 0.7667, 0.6817, 0.7999, 0.6817, 0.7666, 0.4546, 0.7334, 0.4546, 0.7334, 0.4999, 0.7666, 0.4999, 0.7999, 0.4546, 0.7667, 0.4546, 0.7667, 0.4999, 0.7999, 0.4999, 0.7666, 0.4546, 0.7334, 0.4546, 0.7334, 0.4999, 0.7666, 0.4999, 0.6334, 0.9092, 0.6666, 0.9092, 0.6666, 0.9545, 0.6334, 0.9545, 0.6667, 0.9092, 0.6999, 0.9092, 0.6999, 0.9545, 0.6667, 0.9545, 0.6667, 0.9092, 0.6999, 0.9092, 0.6999, 0.9545, 0.6667, 0.9545, 0.6334, 0.9546, 0.6666, 0.9546, 0.6666, 0.9999, 0.6334, 0.9999, 0.6667, 0.9546, 0.6999, 0.9546, 0.6999, 0.9999, 0.6667, 0.9999, 0.6667, 0.9546, 0.6999, 0.9546, 0.6999, 0.9999, 0.6667, 0.9999, 0.7001, 0.9092, 0.7333, 0.9092, 0.7333, 0.9545, 0.7001, 0.9545, 0.7001, 0.9546, 0.7333, 0.9546, 0.7333, 0.9999, 0.7001, 0.9999, 0.8001, 0.5001, 0.8333, 0.5001, 0.8333, 0.5454, 0.8001, 0.5454, 0.8334, 0.5001, 0.8666, 0.5001, 0.8666, 0.5454, 0.8334, 0.5454, 0.8667, 0.5001, 0.8999, 0.5001, 0.8999, 0.5454, 0.8667, 0.5454, 0.7999, 0.5001, 0.7667, 0.5001, 0.7667, 0.5454, 0.7999, 0.5454, 0.7666, 0.5001, 0.7334, 0.5001, 0.7334, 0.5454, 0.7666, 0.5454, 0.9334, 0.9092, 0.9666, 0.9092, 0.9666, 0.9545, 0.9334, 0.9545, 0.9334, 0.9092, 0.9666, 0.9092, 0.9666, 0.9545, 0.9334, 0.9545, 0.9334, 0.9092, 0.9666, 0.9092, 0.9666, 0.9545, 0.9334, 0.9545, 0.9334, 0.9092, 0.9666, 0.9092, 0.9666, 0.9545, 0.9334, 0.9545, 0.9667, 0.9092, 0.9999, 0.9092, 0.9999, 0.9545, 0.9667, 0.9545, 0.8334, 0.7273, 0.8666, 0.7273, 0.8666, 0.7727, 0.8334, 0.7727, 0.8334, 0.7728, 0.8666, 0.7728, 0.8666, 0.8181, 0.8334, 0.8181, 0.8334, 0.8183, 0.8666, 0.8183, 0.8666, 0.8636, 0.8334, 0.8636, 0.8334, 0.8637, 0.8666, 0.8637, 0.8666, 0.909, 0.8334, 0.909, 0.8334, 0.7273, 0.8666, 0.7273, 0.8666, 0.7727, 0.8334, 0.7727, 0.8334, 0.7728, 0.8666, 0.7728, 0.8666, 0.8181, 0.8334, 0.8181, 0.8334, 0.8183, 0.8666, 0.8183, 0.8666, 0.8636, 0.8334, 0.8636, 0.8334, 0.8637, 0.8666, 0.8637, 0.8666, 0.909, 0.8334, 0.909, 5.208e-05, 0.9546, 0.03328, 0.9546, 0.03328, 0.9999, 5.208e-05, 0.9999, 5.208e-05, 0.9546, 0.03328, 0.9546, 0.03328, 0.9999, 5.208e-05, 0.9999, 5.208e-05, 0.9546, 0.03328, 0.9546, 0.03328, 0.9999, 5.208e-05, 0.9999, 5.208e-05, 0.9546, 0.03328, 0.9546, 0.03328, 0.9999, 5.208e-05, 0.9999, 5.208e-05, 0.9546, 0.03328, 0.9546, 0.03328, 0.9999, 5.208e-05, 0.9999, 5.208e-05, 0.9546, 0.03328, 0.9546, 0.03328, 0.9999, 5.208e-05, 0.9999, 0.7001, 0.7728, 0.7333, 0.7728, 0.7333, 0.8181, 0.7001, 0.8181, 0.7001, 0.7728, 0.7333, 0.7728, 0.7333, 0.8181, 0.7001, 0.8181, 0.6667, 0.6817, 0.6999, 0.6817, 0.6999, 0.6364, 0.6667, 0.6364, 0.7001, 0.6817, 0.7333, 0.6817, 0.7333, 0.6364, 0.7001, 0.6364, 0.6667, 0.6363, 0.6999, 0.6363, 0.6999, 0.591, 0.6667, 0.591, 0.7001, 0.6363, 0.7333, 0.6363, 0.7333, 0.591, 0.7001, 0.591, 0.6667, 0.5908, 0.6999, 0.5908, 0.6999, 0.5455, 0.6667, 0.5455, 0.7001, 0.5908, 0.7333, 0.5908, 0.7333, 0.5455, 0.7001, 0.5455, 0.3667, 0.7728, 0.3999, 0.7728, 0.3999, 0.8181, 0.3667, 0.8181, 0.3667, 0.7728, 0.3999, 0.7728, 0.3999, 0.8181, 0.3667, 0.8181, 0.6999, 0.8183, 0.6667, 0.8183, 0.6667, 0.8636, 0.6999, 0.8636, 0.2666, 0.2727, 0.2334, 0.2727, 0.2334, 0.2273, 0.2666, 0.2273, 0.03339, 0.1819, 0.06661, 0.1819, 0.06661, 0.2272, 0.03339, 0.2272, 0.03339, 0.2045, 0.06661, 0.2045, 0.06661, 0.2272, 0.03339, 0.2272, 0.2666, 0.2273, 0.2334, 0.2273, 0.2334, 0.2727, 0.2666, 0.2727, 0.3666, 7.102e-05, 0.3334, 7.102e-05, 0.3334, 0.04538, 0.3666, 0.04538, 0.3333, 7.102e-05, 0.3001, 7.102e-05, 0.3001, 0.04538, 0.3333, 0.04538, 0.2999, 7.102e-05, 0.2667, 7.102e-05, 0.2667, 0.04538, 0.2999, 0.04538, 0.3666, 0.04553, 0.3334, 0.04553, 0.3334, 0.09084, 0.3666, 0.09084, 0.3333, 0.04553, 0.3001, 0.04553, 0.3001, 0.09084, 0.3333, 0.09084, 0.2999, 0.04553, 0.2667, 0.04553, 0.2667, 0.09084, 0.2999, 0.09084, 5.208e-05, 0.02273, 0.03333, 0.02273, 0.03328, 0.04538, 5.208e-05, 0.04538, 0.03333, 0.02273, 0.06667, 0.02273, 0.06661, 0.04538, 0.03339, 0.04538, 0.06667, 0.02273, 0.09995, 0.02273, 0.09995, 0.04538, 0.06672, 0.04538, 5.208e-05, 0.04553, 0.03328, 0.04553, 0.03328, 0.09084, 5.208e-05, 0.09084, 0.03339, 0.04553, 0.06661, 0.04553, 0.06661, 0.09084, 0.03339, 0.09084, 0.06672, 0.04553, 0.09995, 0.04553, 0.09995, 0.09084, 0.06672, 0.09084, 0.06672, 7.101e-05, 0.09995, 7.101e-05, 0.09995, 0.02273, 0.06667, 0.02273, 0.03339, 7.101e-05, 0.06661, 7.101e-05, 0.06667, 0.02273, 0.03333, 0.02273, 5.208e-05, 7.101e-05, 0.03328, 7.101e-05, 0.03333, 0.02273, 5.208e-05, 0.02273, 0.03339, 0.1819, 0.06661, 0.1819, 0.06661, 0.2045, 0.03339, 0.2045, 0.4, 0.7728, 0.3667, 0.7728, 0.3667, 0.8182, 0.4, 0.8182, 0.3667, 0.8636, 0.4, 0.8636, 0.4, 0.8183, 0.3667, 0.8183, 0.4, 0.7728, 0.3667, 0.7728, 0.3667, 0.8182, 0.4, 0.8182, 0.6999, 0.8183, 0.6667, 0.8183, 0.6667, 0.8636, 0.6999, 0.8636, 0.6999, 0.8183, 0.6667, 0.8183, 0.6667, 0.8636, 0.6999, 0.8636, 0.6999, 0.8183, 0.6667, 0.8183, 0.6667, 0.8636, 0.6999, 0.8636, 0.6666, 0.8637, 0.6334, 0.8637, 0.6334, 0.909, 0.6666, 0.909, 0.6666, 0.8637, 0.6334, 0.8637, 0.6334, 0.909, 0.6666, 0.909, 0.6666, 0.8637, 0.6334, 0.8637, 0.6334, 0.909, 0.6666, 0.909, 0.6666, 0.8637, 0.6334, 0.8637, 0.6334, 0.909, 0.6666, 0.909, 0.3334, 0.7273, 0.3666, 0.7273, 0.3666, 0.7727, 0.3334, 0.7727, 0.3334, 0.7273, 0.3666, 0.7273, 0.3666, 0.7727, 0.3334, 0.7727, 0.3334, 0.7273, 0.3666, 0.7273, 0.3666, 0.7727, 0.3334, 0.7727, 0.3334, 0.7273, 0.3666, 0.7273, 0.3666, 0.7727, 0.3334, 0.7727, 0.3334, 0.7273, 0.3666, 0.7273, 0.3666, 0.7727, 0.3334, 0.7727, 0.0, 0.0, 0.0, 0.0, 0.0, 0.0, 0.0, 0.0, 0.3667, 0.8636, 0.4, 0.8636, 0.4, 0.8183, 0.3667, 0.8183, 0.4, 0.7728, 0.3667, 0.7728, 0.3667, 0.8182, 0.4, 0.8182, 0.3667, 0.8636, 0.4, 0.8636, 0.4, 0.8183, 0.3667, 0.8183, 0.3667, 0.8636, 0.4, 0.8636, 0.4, 0.8183, 0.3667, 0.8183, 0.4, 0.7728, 0.3667, 0.7728, 0.3667, 0.8182, 0.4, 0.8182, 0.4, 0.8182, 0.4, 0.7728, 0.3667, 0.7728, 0.3667, 0.8182, 0.9334, 0.9545, 0.9666, 0.9545, 0.9666, 0.9092, 0.9334, 0.9092, 0.9334, 0.9545, 0.9666, 0.9545, 0.9666, 0.9092, 0.9334, 0.9092, 0.9334, 0.9545, 0.9666, 0.9545, 0.9666, 0.9092, 0.9334, 0.9092, 0.9334, 0.9545, 0.9666, 0.9545, 0.9666, 0.9092, 0.9334, 0.9092, 0.3334, 0.7728, 0.3666, 0.7728, 0.3666, 0.8181, 0.3334, 0.8181, 0.3334, 0.7728, 0.3666, 0.7728, 0.3666, 0.8181, 0.3334, 0.8181, 0.3334, 0.7728, 0.3666, 0.7728, 0.3666, 0.8181, 0.3334, 0.8181, 0.3334, 0.7728, 0.3666, 0.7728, 0.3666, 0.8181, 0.3334, 0.8181, 0.3334, 0.7728, 0.3666, 0.7728, 0.3666, 0.8181, 0.3334, 0.8181, 0.3334, 0.7728, 0.3666, 0.7728, 0.3666, 0.8181, 0.3334, 0.8181, 0.3334, 0.7728, 0.3666, 0.7728, 0.3666, 0.8181, 0.3334, 0.8181, 0.3334, 0.7728, 0.3666, 0.7728, 0.3666, 0.8181, 0.3334, 0.8181, 0.3334, 0.7728, 0.3666, 0.7728, 0.3666, 0.8181, 0.3334, 0.8181, 0.3334, 0.7728, 0.3666, 0.7728, 0.3666, 0.8181, 0.3334, 0.8181, 0.3334, 0.7728, 0.3666, 0.7728, 0.3666, 0.8181, 0.3334, 0.8181, 0.3334, 0.7728, 0.3666, 0.7728, 0.3666, 0.8181, 0.3334, 0.8181, 0.3334, 0.7728, 0.3666, 0.7728, 0.3666, 0.8181, 0.3334, 0.8181, 0.3334, 0.7728, 0.3666, 0.7728, 0.3666, 0.8181, 0.3334, 0.8181, 0.9001, 0.4546, 0.9333, 0.4546, 0.9333, 0.4999, 0.9001, 0.4999, 0.9334, 0.4546, 0.9666, 0.4546, 0.9666, 0.4999, 0.9334, 0.4999, 0.9667, 0.4546, 0.9999, 0.4546, 0.9999, 0.4999, 0.9667, 0.4999, 0.9334, 0.4546, 0.9666, 0.4546, 0.9666, 0.4999, 0.9334, 0.4999, 0.9334, 0.4546, 0.9666, 0.4546, 0.9666, 0.4999, 0.9334, 0.4999, 0.9334, 0.4546, 0.9666, 0.4546, 0.9666, 0.4999, 0.9334, 0.4999, 0.2333, 0.8183, 0.2001, 0.8183, 0.2001, 0.8636, 0.2333, 0.8636, 0.2333, 0.8183, 0.2001, 0.8183, 0.2001, 0.8636, 0.2333, 0.8636, 0.2333, 0.8183, 0.2001, 0.8183, 0.2001, 0.8636, 0.2333, 0.8636, 0.2333, 0.8183, 0.2001, 0.8183, 0.2001, 0.8636, 0.2333, 0.8636, 0.2333, 0.8183, 0.2001, 0.8183, 0.2001, 0.8636, 0.2333, 0.8636, 0.2333, 0.8183, 0.2001, 0.8183, 0.2001, 0.8636, 0.2333, 0.8636, 0.2333, 0.8183, 0.2001, 0.8183, 0.2001, 0.8636, 0.2333, 0.8636, 0.2333, 0.8183, 0.2001, 0.8183, 0.2001, 0.8636, 0.2333, 0.8636, 0.2333, 0.8183, 0.2001, 0.8183, 0.2001, 0.8636, 0.2333, 0.8636, 0.2333, 0.8183, 0.2001, 0.8183, 0.2001, 0.8636, 0.2333, 0.8636, 0.2333, 0.8183, 0.2001, 0.8183, 0.2001, 0.8636, 0.2333, 0.8636, 0.2333, 0.8183, 0.2001, 0.8183, 0.2001, 0.8636, 0.2333, 0.8636, 0.2333, 0.8183, 0.2001, 0.8183, 0.2001, 0.8636, 0.2333, 0.8636, 0.2333, 0.8183, 0.2001, 0.8183, 0.2001, 0.8636, 0.2333, 0.8636, 0.2333, 0.8183, 0.2001, 0.8183, 0.2001, 0.8636, 0.2333, 0.8636, 0.2333, 0.8183, 0.2001, 0.8183, 0.2001, 0.8636, 0.2333, 0.8636, 0.2333, 0.8183, 0.2001, 0.8183, 0.2001, 0.8636, 0.2333, 0.8636, 0.2333, 0.8183, 0.2001, 0.8183, 0.2001, 0.8636, 0.2333, 0.8636, 0.2333, 0.8183, 0.2001, 0.8183, 0.2001, 0.8636, 0.2333, 0.8636, 0.2333, 0.8183, 0.2001, 0.8183, 0.2001, 0.8636, 0.2333, 0.8636, 0.2333, 0.8183, 0.2001, 0.8183, 0.2001, 0.8636, 0.2333, 0.8636, 0.2333, 0.8183, 0.2001, 0.8183, 0.2001, 0.8636, 0.2333, 0.8636, 0.2333, 0.8183, 0.2001, 0.8183, 0.2001, 0.8636, 0.2333, 0.8636, 0.2333, 0.8183, 0.2001, 0.8183, 0.2001, 0.8636, 0.2333, 0.8636, 0.2333, 0.8183, 0.2001, 0.8183, 0.2001, 0.8636, 0.2333, 0.8636, 0.2333, 0.8183, 0.2001, 0.8183, 0.2001, 0.8636, 0.2333, 0.8636, 0.2333, 0.8183, 0.2001, 0.8183, 0.2001, 0.8636, 0.2333, 0.8636, 0.2333, 0.8183, 0.2001, 0.8183, 0.2001, 0.8636, 0.2333, 0.8636, 0.2333, 0.8183, 0.2001, 0.8183, 0.2001, 0.8636, 0.2333, 0.8636, 0.2333, 0.8183, 0.2001, 0.8183, 0.2001, 0.8636, 0.2333, 0.8636, 0.2333, 0.8183, 0.2001, 0.8183, 0.2001, 0.8636, 0.2333, 0.8636, 0.2333, 0.8183, 0.2001, 0.8183, 0.2001, 0.8636, 0.2333, 0.8636, 0.2333, 0.8183, 0.2001, 0.8183, 0.2001, 0.8636, 0.2333, 0.8636, 0.2333, 0.8183, 0.2001, 0.8183, 0.2001, 0.8636, 0.2333, 0.8636, 0.2333, 0.8183, 0.2001, 0.8183, 0.2001, 0.8636, 0.2333, 0.8636, 0.2333, 0.8183, 0.2001, 0.8183, 0.2001, 0.8636, 0.2333, 0.8636, 0.2333, 0.8183, 0.2001, 0.8183, 0.2001, 0.8636, 0.2333, 0.8636, 0.2333, 0.8183, 0.2001, 0.8183, 0.2001, 0.8636, 0.2333, 0.8636, 0.2333, 0.8183, 0.2001, 0.8183, 0.2001, 0.8636, 0.2333, 0.8636, 0.2333, 0.8183, 0.2001, 0.8183, 0.2001, 0.8636, 0.2333, 0.8636, 0.2333, 0.8183, 0.2001, 0.8183, 0.2001, 0.8636, 0.2333, 0.8636, 0.2333, 0.8183, 0.2001, 0.8183, 0.2001, 0.8636, 0.2333, 0.8636, 0.2333, 0.8183, 0.2001, 0.8183, 0.2001, 0.8636, 0.2333, 0.8636, 0.2333, 0.8183, 0.2001, 0.8183, 0.2001, 0.8636, 0.2333, 0.8636, 0.2333, 0.8183, 0.2001, 0.8183, 0.2001, 0.8636, 0.2333, 0.8636, 0.2333, 0.8183, 0.2001, 0.8183, 0.2001, 0.8636, 0.2333, 0.8636, 0.2333, 0.8183, 0.2001, 0.8183, 0.2001, 0.8636, 0.2333, 0.8636, 0.2333, 0.8183, 0.2001, 0.8183, 0.2001, 0.8636, 0.2333, 0.8636, 0.2333, 0.8183, 0.2001, 0.8183, 0.2001, 0.8636, 0.2333, 0.8636, 0.2333, 0.8183, 0.2001, 0.8183, 0.2001, 0.8636, 0.2333, 0.8636, 0.2333, 0.8183, 0.2001, 0.8183, 0.2001, 0.8636, 0.2333, 0.8636, 0.2333, 0.8183, 0.2001, 0.8183, 0.2001, 0.8636, 0.2333, 0.8636, 0.2333, 0.8183, 0.2001, 0.8183, 0.2001, 0.8636, 0.2333, 0.8636, 0.2333, 0.8183, 0.2001, 0.8183, 0.2001, 0.8636, 0.2333, 0.8636, 0.2333, 0.8183, 0.2001, 0.8183, 0.2001, 0.8636, 0.2333, 0.8636, 0.2333, 0.8183, 0.2001, 0.8183, 0.2001, 0.8636, 0.2333, 0.8636, 0.2333, 0.8183, 0.2001, 0.8183, 0.2001, 0.8636, 0.2333, 0.8636, 0.2333, 0.8183, 0.2001, 0.8183, 0.2001, 0.8636, 0.2333, 0.8636, 0.2333, 0.8183, 0.2001, 0.8183, 0.2001, 0.8636, 0.2333, 0.8636, 0.2333, 0.8183, 0.2001, 0.8183, 0.2001, 0.8636, 0.2333, 0.8636, 0.2333, 0.8183, 0.2001, 0.8183, 0.2001, 0.8636, 0.2333, 0.8636, 0.2333, 0.8183, 0.2001, 0.8183, 0.2001, 0.8636, 0.2333, 0.8636, 0.2333, 0.8183, 0.2001, 0.8183, 0.2001, 0.8636, 0.2333, 0.8636, 0.2333, 0.8183, 0.2001, 0.8183, 0.2001, 0.8636, 0.2333, 0.8636, 0.2333, 0.8183, 0.2001, 0.8183, 0.2001, 0.8636, 0.2333, 0.8636, 0.2333, 0.8183, 0.2001, 0.8183, 0.2001, 0.8636, 0.2333, 0.8636, 0.2333, 0.8183, 0.2001, 0.8183, 0.2001, 0.8636, 0.2333, 0.8636, 0.2333, 0.8183, 0.2001, 0.8183, 0.2001, 0.8636, 0.2333, 0.8636, 0.2333, 0.8183, 0.2001, 0.8183, 0.2001, 0.8636, 0.2333, 0.8636, 0.2333, 0.8183, 0.2001, 0.8183, 0.2001, 0.8636, 0.2333, 0.8636, 0.2333, 0.8183, 0.2001, 0.8183, 0.2001, 0.8636, 0.2333, 0.8636, 0.2333, 0.8183, 0.2001, 0.8183, 0.2001, 0.8636, 0.2333, 0.8636, 0.2333, 0.8183, 0.2001, 0.8183, 0.2001, 0.8636, 0.2333, 0.8636, 0.2333, 0.8183, 0.2001, 0.8183, 0.2001, 0.8636, 0.2333, 0.8636, 0.2333, 0.8183, 0.2001, 0.8183, 0.2001, 0.8636, 0.2333, 0.8636, 0.2333, 0.8183, 0.2001, 0.8183, 0.2001, 0.8636, 0.2333, 0.8636, 0.2333, 0.8183, 0.2001, 0.8183, 0.2001, 0.8636, 0.2333, 0.8636, 0.2333, 0.8183, 0.2001, 0.8183, 0.2001, 0.8636, 0.2333, 0.8636, 0.2333, 0.8183, 0.2001, 0.8183, 0.2001, 0.8636, 0.2333, 0.8636, 0.2333, 0.8183, 0.2001, 0.8183, 0.2001, 0.8636, 0.2333, 0.8636, 0.2333, 0.8183, 0.2001, 0.8183, 0.2001, 0.8636, 0.2333, 0.8636, 0.2333, 0.8183, 0.2001, 0.8183, 0.2001, 0.8636, 0.2333, 0.8636, 0.2333, 0.8183, 0.2001, 0.8183, 0.2001, 0.8636, 0.2333, 0.8636, 0.2333, 0.8183, 0.2001, 0.8183, 0.2001, 0.8636, 0.2333, 0.8636])
me_cube.materials.append(mat_texforalltransparentwalls)
me_cube.use_remesh_fix_poles = True
me_cube.use_remesh_preserve_attributes = False
me_cube.use_mirror_vertex_groups = False
me_cube.update()

# ---- objects
ob_cube = bpy.data.objects.new('Cube', me_cube)

# ---- transforms, parenting, visibility, modifiers, constraints
ob_cube.location = (-20.48, 0.943, 0.4892)
ob_cube.lineart.crease_threshold = 0.0

# ---- collection membership
col_collection.objects.link(ob_cube)

# ---- scene / render settings (as saved in the file)
scene.frame_start = 1; scene.frame_end = 250; scene.frame_set(1)
scene.render.engine = 'BLENDER_EEVEE_NEXT'
scene.cycles.use_denoising = False
scene.cycles.samples = 128
scene.cycles.sampling_pattern = 'TABULATED_SOBOL'
scene.cycles.use_adaptive_sampling = False
scene.cycles.use_light_tree = False
scene.view_settings.view_transform = 'Filmic'
bpy.context.view_layer.update()

# ---- added for rendering (the .blend has no active camera): camera
cam_auto = bpy.data.cameras.new('AutoCamera')
cam_auto.lens = 50.0
cam_auto.sensor_width = 36.0
cam_auto.clip_end = 1000.0
ob_auto_camera = bpy.data.objects.new('AutoCamera', cam_auto)
scene.collection.objects.link(ob_auto_camera)
ob_auto_camera.location = (14.4046, -15.8496, 15.6258)
ob_auto_camera.rotation_euler = (1.09748, -7.21219e-08, 0.694738)
scene.camera = ob_auto_camera
bpy.context.view_layer.update()
